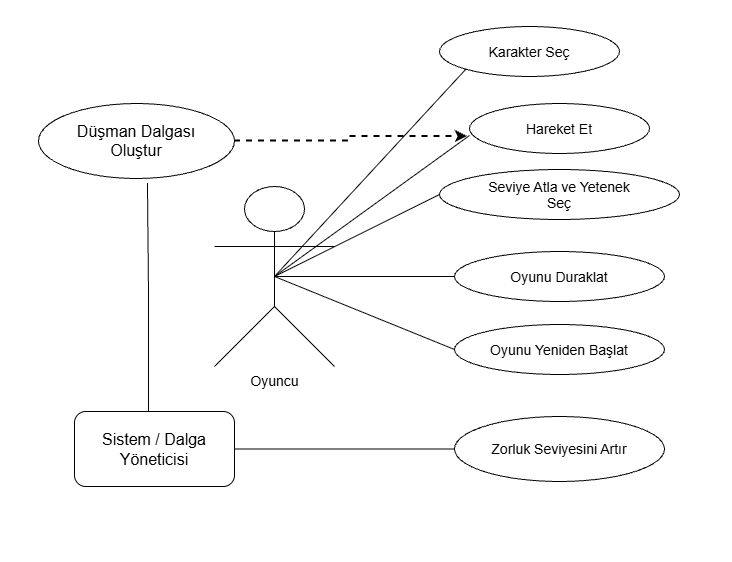

The diagram above was exported from draw.io. Its source (the exported page's mxGraphModel, read from the mxfile embedded in the PNG):
<mxGraphModel dx="1704" dy="936" grid="1" gridSize="11" guides="1" tooltips="1" connect="1" arrows="1" fold="1" page="1" pageScale="1" pageWidth="827" pageHeight="1169" math="0" shadow="0">
  <root>
    <mxCell id="0" />
    <mxCell id="1" parent="0" />
    <mxCell id="CKQW5gVWSzMAQ7CiLngz-11" edge="1" parent="1" source="CKQW5gVWSzMAQ7CiLngz-1" style="rounded=0;orthogonalLoop=1;jettySize=auto;html=1;exitX=0.5;exitY=0.5;exitDx=0;exitDy=0;exitPerimeter=0;defaultLabelBackgroundColor=page;endArrow=none;endFill=0;entryX=0;entryY=1;entryDx=0;entryDy=0;" target="CKQW5gVWSzMAQ7CiLngz-2">
      <mxGeometry relative="1" as="geometry">
        <mxPoint x="370" y="230" as="targetPoint" />
      </mxGeometry>
    </mxCell>
    <mxCell id="CKQW5gVWSzMAQ7CiLngz-13" edge="1" parent="1" source="CKQW5gVWSzMAQ7CiLngz-1" style="rounded=0;orthogonalLoop=1;jettySize=auto;html=1;exitX=0.5;exitY=0.5;exitDx=0;exitDy=0;exitPerimeter=0;defaultLabelBackgroundColor=page;entryX=0;entryY=0.64;entryDx=0;entryDy=0;entryPerimeter=0;endArrow=none;endFill=0;" target="CKQW5gVWSzMAQ7CiLngz-4">
      <mxGeometry relative="1" as="geometry">
        <mxPoint x="400" y="350" as="targetPoint" />
      </mxGeometry>
    </mxCell>
    <mxCell id="CKQW5gVWSzMAQ7CiLngz-15" edge="1" parent="1" source="CKQW5gVWSzMAQ7CiLngz-1" style="rounded=0;orthogonalLoop=1;jettySize=auto;html=1;defaultLabelBackgroundColor=page;endArrow=none;endFill=0;entryX=0;entryY=0.5;entryDx=0;entryDy=0;exitX=0.5;exitY=0.5;exitDx=0;exitDy=0;exitPerimeter=0;" target="CKQW5gVWSzMAQ7CiLngz-5">
      <mxGeometry relative="1" as="geometry">
        <mxPoint x="420" y="420" as="targetPoint" />
      </mxGeometry>
    </mxCell>
    <mxCell id="CKQW5gVWSzMAQ7CiLngz-1" parent="1" style="shape=umlActor;verticalLabelPosition=bottom;verticalAlign=top;html=1;outlineConnect=0;labelPerimeter=1;fontStyle=0" value="&lt;font style=&quot;font-size: 14px;&quot;&gt;Oyuncu&lt;/font&gt;" vertex="1">
      <mxGeometry height="180" width="120" x="220" y="380" as="geometry" />
    </mxCell>
    <mxCell id="CKQW5gVWSzMAQ7CiLngz-2" parent="1" style="ellipse;whiteSpace=wrap;html=1;shapeInside=1;fontSize=14;" value="Karakter Seç" vertex="1">
      <mxGeometry height="50" width="180" x="445" y="220" as="geometry" />
    </mxCell>
    <mxCell id="CKQW5gVWSzMAQ7CiLngz-4" parent="1" style="ellipse;whiteSpace=wrap;html=1;shapeInside=1;fontSize=14;" value="Hareket Et" vertex="1">
      <mxGeometry height="50" width="180" x="475" y="297" as="geometry" />
    </mxCell>
    <mxCell id="CKQW5gVWSzMAQ7CiLngz-5" parent="1" style="ellipse;whiteSpace=wrap;html=1;shapeInside=1;fontSize=14;" value="&lt;span style=&quot;text-decoration-line: inherit; background-color: transparent; color: light-dark(#000000, var(--ge-light-color, #ffffff));&quot;&gt;Seviye Atla ve Yetenek Seç&lt;/span&gt;" vertex="1">
      <mxGeometry height="50" width="240" x="445" y="363" as="geometry" />
    </mxCell>
    <mxCell id="CKQW5gVWSzMAQ7CiLngz-16" edge="1" parent="1" source="CKQW5gVWSzMAQ7CiLngz-6" style="rounded=0;orthogonalLoop=1;jettySize=auto;html=1;exitX=0;exitY=0.5;exitDx=0;exitDy=0;defaultLabelBackgroundColor=page;endArrow=none;endFill=0;entryX=0.5;entryY=0.5;entryDx=0;entryDy=0;entryPerimeter=0;" target="CKQW5gVWSzMAQ7CiLngz-1">
      <mxGeometry relative="1" as="geometry">
        <mxPoint x="370" y="500" as="targetPoint" />
      </mxGeometry>
    </mxCell>
    <mxCell id="CKQW5gVWSzMAQ7CiLngz-6" parent="1" style="ellipse;whiteSpace=wrap;html=1;shapeInside=1;fontSize=14;" value="Oyunu Duraklat" vertex="1">
      <mxGeometry height="50" width="210" x="460" y="445" as="geometry" />
    </mxCell>
    <mxCell id="CKQW5gVWSzMAQ7CiLngz-19" edge="1" parent="1" source="CKQW5gVWSzMAQ7CiLngz-7" style="rounded=0;orthogonalLoop=1;jettySize=auto;html=1;exitX=0;exitY=0.5;exitDx=0;exitDy=0;defaultLabelBackgroundColor=page;endArrow=none;endFill=0;entryX=0.5;entryY=0.5;entryDx=0;entryDy=0;entryPerimeter=0;" target="CKQW5gVWSzMAQ7CiLngz-1">
      <mxGeometry relative="1" as="geometry">
        <mxPoint x="300" y="520" as="targetPoint" />
      </mxGeometry>
    </mxCell>
    <mxCell id="CKQW5gVWSzMAQ7CiLngz-7" parent="1" style="ellipse;whiteSpace=wrap;html=1;shapeInside=1;fontSize=14;" value="Oyunu Yeniden Başlat" vertex="1">
      <mxGeometry height="50" width="210" x="460" y="518" as="geometry" />
    </mxCell>
    <mxCell id="CKQW5gVWSzMAQ7CiLngz-9" parent="1" style="ellipse;whiteSpace=wrap;html=1;shapeInside=1;fontSize=14;" value="Zorluk Seviyesini Artır" vertex="1">
      <mxGeometry height="65" width="210" x="460" y="610" as="geometry" />
    </mxCell>
    <mxCell id="CKQW5gVWSzMAQ7CiLngz-23" edge="1" parent="1" source="CKQW5gVWSzMAQ7CiLngz-10" style="edgeStyle=orthogonalEdgeStyle;rounded=0;orthogonalLoop=1;jettySize=auto;html=1;exitX=1;exitY=0.5;exitDx=0;exitDy=0;defaultLabelBackgroundColor=page;dashed=1;strokeWidth=2;">
      <mxGeometry relative="1" as="geometry">
        <mxPoint x="473" y="330" as="targetPoint" />
      </mxGeometry>
    </mxCell>
    <mxCell id="CKQW5gVWSzMAQ7CiLngz-10" parent="1" style="ellipse;whiteSpace=wrap;html=1;shapeInside=1;fontSize=16;" value="Düşman Dalgası Oluştur" vertex="1">
      <mxGeometry height="75" width="196" x="44" y="297" as="geometry" />
    </mxCell>
    <mxCell id="CKQW5gVWSzMAQ7CiLngz-26" edge="1" parent="1" source="CKQW5gVWSzMAQ7CiLngz-25" style="edgeStyle=orthogonalEdgeStyle;rounded=0;orthogonalLoop=1;jettySize=auto;html=1;exitX=1;exitY=0.5;exitDx=0;exitDy=0;defaultLabelBackgroundColor=page;endArrow=none;endFill=0;" target="CKQW5gVWSzMAQ7CiLngz-9">
      <mxGeometry relative="1" as="geometry" />
    </mxCell>
    <mxCell id="CKQW5gVWSzMAQ7CiLngz-25" parent="1" style="rounded=1;whiteSpace=wrap;html=1;roundedPerimeter=1;fontSize=16;" value="Sistem / Dalga Yöneticisi" vertex="1">
      <mxGeometry height="75" width="160" x="80" y="605" as="geometry" />
    </mxCell>
    <mxCell id="CKQW5gVWSzMAQ7CiLngz-27" edge="1" parent="1" source="CKQW5gVWSzMAQ7CiLngz-25" style="edgeStyle=orthogonalEdgeStyle;rounded=0;orthogonalLoop=1;jettySize=auto;html=1;exitX=0.5;exitY=0;exitDx=0;exitDy=0;entryX=0.556;entryY=1.06;entryDx=0;entryDy=0;entryPerimeter=0;defaultLabelBackgroundColor=page;endArrow=none;endFill=0;" target="CKQW5gVWSzMAQ7CiLngz-10">
      <mxGeometry relative="1" x="-0.0068" as="geometry">
        <Array as="points">
          <mxPoint x="154" y="605" />
          <mxPoint x="154" y="488.5" />
          <mxPoint x="153" y="488.5" />
        </Array>
      </mxGeometry>
    </mxCell>
  </root>
</mxGraphModel>